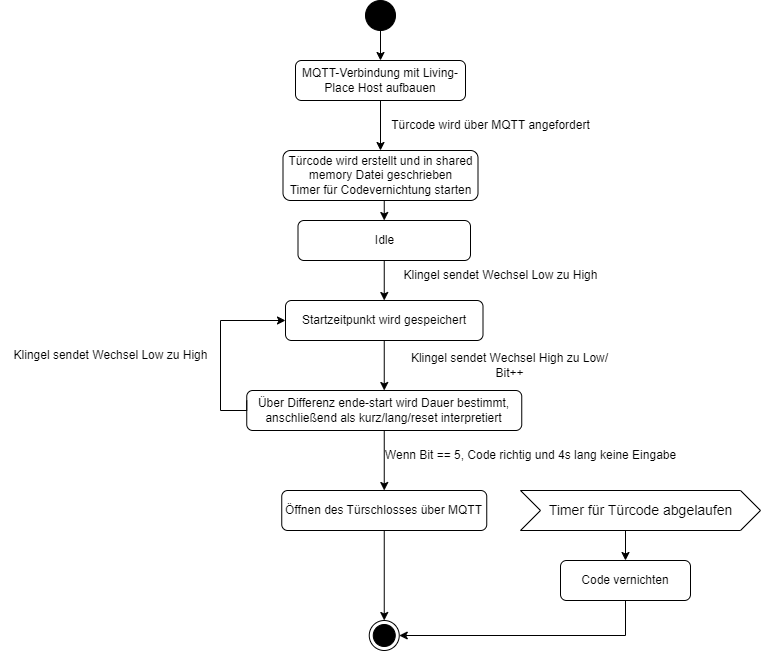

The diagram above was exported from draw.io. Its source (the exported page's mxGraphModel, read from the mxfile embedded in the PNG):
<mxGraphModel dx="2605" dy="881" grid="1" gridSize="10" guides="1" tooltips="1" connect="1" arrows="1" fold="1" page="1" pageScale="1" pageWidth="827" pageHeight="1169" math="0" shadow="0">
  <root>
    <mxCell id="WIyWlLk6GJQsqaUBKTNV-0" />
    <mxCell id="WIyWlLk6GJQsqaUBKTNV-1" parent="WIyWlLk6GJQsqaUBKTNV-0" />
    <mxCell id="ezMzhExrm87hg9vbTH7R-3" style="edgeStyle=orthogonalEdgeStyle;rounded=0;orthogonalLoop=1;jettySize=auto;html=1;exitX=0.5;exitY=1;exitDx=0;exitDy=0;entryX=0.5;entryY=0;entryDx=0;entryDy=0;" parent="WIyWlLk6GJQsqaUBKTNV-1" source="WIyWlLk6GJQsqaUBKTNV-3" target="ezMzhExrm87hg9vbTH7R-2" edge="1">
      <mxGeometry relative="1" as="geometry" />
    </mxCell>
    <mxCell id="WIyWlLk6GJQsqaUBKTNV-3" value="MQTT-Verbindung mit Living-Place Host aufbauen" style="rounded=1;whiteSpace=wrap;html=1;fontSize=12;glass=0;strokeWidth=1;shadow=0;" parent="WIyWlLk6GJQsqaUBKTNV-1" vertex="1">
      <mxGeometry x="135" y="60" width="170" height="40" as="geometry" />
    </mxCell>
    <mxCell id="ezMzhExrm87hg9vbTH7R-1" style="edgeStyle=orthogonalEdgeStyle;rounded=0;orthogonalLoop=1;jettySize=auto;html=1;exitX=0.5;exitY=1;exitDx=0;exitDy=0;entryX=0.5;entryY=0;entryDx=0;entryDy=0;" parent="WIyWlLk6GJQsqaUBKTNV-1" source="ezMzhExrm87hg9vbTH7R-0" target="WIyWlLk6GJQsqaUBKTNV-3" edge="1">
      <mxGeometry relative="1" as="geometry" />
    </mxCell>
    <mxCell id="ezMzhExrm87hg9vbTH7R-0" value="" style="ellipse;fillColor=strokeColor;" parent="WIyWlLk6GJQsqaUBKTNV-1" vertex="1">
      <mxGeometry x="205" width="30" height="30" as="geometry" />
    </mxCell>
    <mxCell id="ezMzhExrm87hg9vbTH7R-2" value="Türcode wird erstellt und in shared memory Datei geschrieben&lt;br&gt;Timer für Codevernichtung starten" style="rounded=1;whiteSpace=wrap;html=1;fontSize=12;glass=0;strokeWidth=1;shadow=0;" parent="WIyWlLk6GJQsqaUBKTNV-1" vertex="1">
      <mxGeometry x="122.5" y="150" width="195" height="50" as="geometry" />
    </mxCell>
    <mxCell id="ezMzhExrm87hg9vbTH7R-4" value="Türcode wird über MQTT angefordert" style="text;html=1;align=center;verticalAlign=middle;resizable=0;points=[];autosize=1;strokeColor=none;fillColor=none;" parent="WIyWlLk6GJQsqaUBKTNV-1" vertex="1">
      <mxGeometry x="220" y="110" width="220" height="30" as="geometry" />
    </mxCell>
    <mxCell id="ezMzhExrm87hg9vbTH7R-12" style="edgeStyle=orthogonalEdgeStyle;rounded=0;orthogonalLoop=1;jettySize=auto;html=1;exitX=0.5;exitY=1;exitDx=0;exitDy=0;entryX=0.5;entryY=0;entryDx=0;entryDy=0;" parent="WIyWlLk6GJQsqaUBKTNV-1" source="ezMzhExrm87hg9vbTH7R-2" target="ezMzhExrm87hg9vbTH7R-19" edge="1">
      <mxGeometry relative="1" as="geometry">
        <mxPoint x="220" y="280" as="sourcePoint" />
      </mxGeometry>
    </mxCell>
    <mxCell id="ezMzhExrm87hg9vbTH7R-17" style="edgeStyle=orthogonalEdgeStyle;rounded=0;orthogonalLoop=1;jettySize=auto;html=1;exitX=0.5;exitY=1;exitDx=0;exitDy=0;entryX=0.5;entryY=0;entryDx=0;entryDy=0;" parent="WIyWlLk6GJQsqaUBKTNV-1" source="ezMzhExrm87hg9vbTH7R-11" target="ezMzhExrm87hg9vbTH7R-16" edge="1">
      <mxGeometry relative="1" as="geometry" />
    </mxCell>
    <mxCell id="ezMzhExrm87hg9vbTH7R-11" value="Startzeitpunkt wird gespeichert" style="rounded=1;whiteSpace=wrap;html=1;fontSize=12;glass=0;strokeWidth=1;shadow=0;" parent="WIyWlLk6GJQsqaUBKTNV-1" vertex="1">
      <mxGeometry x="125" y="300" width="197.5" height="40" as="geometry" />
    </mxCell>
    <mxCell id="ezMzhExrm87hg9vbTH7R-14" value="&lt;span style=&quot;&quot;&gt;Klingel sendet Wechsel High zu Low/&lt;br&gt;Bit++&lt;br&gt;&lt;/span&gt;" style="text;html=1;align=center;verticalAlign=middle;resizable=0;points=[];autosize=1;strokeColor=none;fillColor=none;" parent="WIyWlLk6GJQsqaUBKTNV-1" vertex="1">
      <mxGeometry x="243.75" y="350" width="210" height="30" as="geometry" />
    </mxCell>
    <mxCell id="ezMzhExrm87hg9vbTH7R-15" value="&lt;span style=&quot;&quot;&gt;Klingel sendet Wechsel Low zu High&lt;/span&gt;" style="text;html=1;align=center;verticalAlign=middle;resizable=0;points=[];autosize=1;strokeColor=none;fillColor=none;" parent="WIyWlLk6GJQsqaUBKTNV-1" vertex="1">
      <mxGeometry x="230" y="260" width="220" height="30" as="geometry" />
    </mxCell>
    <mxCell id="ezMzhExrm87hg9vbTH7R-24" style="edgeStyle=orthogonalEdgeStyle;rounded=0;orthogonalLoop=1;jettySize=auto;html=1;exitX=0.5;exitY=1;exitDx=0;exitDy=0;entryX=0.5;entryY=0;entryDx=0;entryDy=0;" parent="WIyWlLk6GJQsqaUBKTNV-1" source="ezMzhExrm87hg9vbTH7R-16" target="ezMzhExrm87hg9vbTH7R-23" edge="1">
      <mxGeometry relative="1" as="geometry" />
    </mxCell>
    <mxCell id="ezMzhExrm87hg9vbTH7R-16" value="Über Differenz ende-start wird Dauer bestimmt, anschließend als kurz/lang/reset interpretiert" style="rounded=1;whiteSpace=wrap;html=1;fontSize=12;glass=0;strokeWidth=1;shadow=0;" parent="WIyWlLk6GJQsqaUBKTNV-1" vertex="1">
      <mxGeometry x="86.25" y="390" width="275" height="40" as="geometry" />
    </mxCell>
    <mxCell id="ezMzhExrm87hg9vbTH7R-22" style="edgeStyle=orthogonalEdgeStyle;rounded=0;orthogonalLoop=1;jettySize=auto;html=1;exitX=0.5;exitY=1;exitDx=0;exitDy=0;entryX=0.5;entryY=0;entryDx=0;entryDy=0;" parent="WIyWlLk6GJQsqaUBKTNV-1" source="ezMzhExrm87hg9vbTH7R-19" target="ezMzhExrm87hg9vbTH7R-11" edge="1">
      <mxGeometry relative="1" as="geometry" />
    </mxCell>
    <mxCell id="ezMzhExrm87hg9vbTH7R-19" value="Idle" style="rounded=1;whiteSpace=wrap;html=1;fontSize=12;glass=0;strokeWidth=1;shadow=0;" parent="WIyWlLk6GJQsqaUBKTNV-1" vertex="1">
      <mxGeometry x="137.5" y="220" width="172.5" height="40" as="geometry" />
    </mxCell>
    <mxCell id="ezMzhExrm87hg9vbTH7R-20" value="" style="edgeStyle=orthogonalEdgeStyle;rounded=0;orthogonalLoop=1;jettySize=auto;html=1;exitX=0;exitY=0.25;exitDx=0;exitDy=0;endArrow=classic;entryX=0;entryY=0.5;entryDx=0;entryDy=0;endFill=1;" parent="WIyWlLk6GJQsqaUBKTNV-1" source="ezMzhExrm87hg9vbTH7R-16" target="ezMzhExrm87hg9vbTH7R-11" edge="1">
      <mxGeometry relative="1" as="geometry">
        <mxPoint x="320" y="430" as="sourcePoint" />
        <mxPoint x="120" y="310" as="targetPoint" />
        <Array as="points">
          <mxPoint x="86" y="410" />
          <mxPoint x="60" y="410" />
          <mxPoint x="60" y="320" />
        </Array>
      </mxGeometry>
    </mxCell>
    <mxCell id="ezMzhExrm87hg9vbTH7R-27" style="edgeStyle=orthogonalEdgeStyle;rounded=0;orthogonalLoop=1;jettySize=auto;html=1;exitX=0.5;exitY=1;exitDx=0;exitDy=0;entryX=0.5;entryY=0;entryDx=0;entryDy=0;" parent="WIyWlLk6GJQsqaUBKTNV-1" source="ezMzhExrm87hg9vbTH7R-23" target="ezMzhExrm87hg9vbTH7R-26" edge="1">
      <mxGeometry relative="1" as="geometry" />
    </mxCell>
    <mxCell id="ezMzhExrm87hg9vbTH7R-23" value="Öffnen des Türschlosses über MQTT" style="rounded=1;whiteSpace=wrap;html=1;fontSize=12;glass=0;strokeWidth=1;shadow=0;" parent="WIyWlLk6GJQsqaUBKTNV-1" vertex="1">
      <mxGeometry x="121.25" y="490" width="205" height="40" as="geometry" />
    </mxCell>
    <mxCell id="ezMzhExrm87hg9vbTH7R-25" value="Wenn Bit == 5, Code richtig und 4s lang keine Eingabe" style="text;html=1;align=center;verticalAlign=middle;resizable=0;points=[];autosize=1;strokeColor=none;fillColor=none;" parent="WIyWlLk6GJQsqaUBKTNV-1" vertex="1">
      <mxGeometry x="215" y="445" width="310" height="20" as="geometry" />
    </mxCell>
    <mxCell id="ezMzhExrm87hg9vbTH7R-26" value="" style="ellipse;html=1;shape=endState;fillColor=strokeColor;" parent="WIyWlLk6GJQsqaUBKTNV-1" vertex="1">
      <mxGeometry x="208.75" y="620" width="30" height="30" as="geometry" />
    </mxCell>
    <mxCell id="ezMzhExrm87hg9vbTH7R-30" style="edgeStyle=orthogonalEdgeStyle;rounded=0;orthogonalLoop=1;jettySize=auto;html=1;exitX=0;exitY=0;exitDx=110;exitDy=40;exitPerimeter=0;entryX=0.5;entryY=0;entryDx=0;entryDy=0;" parent="WIyWlLk6GJQsqaUBKTNV-1" source="ezMzhExrm87hg9vbTH7R-28" target="ezMzhExrm87hg9vbTH7R-29" edge="1">
      <mxGeometry relative="1" as="geometry" />
    </mxCell>
    <mxCell id="ezMzhExrm87hg9vbTH7R-28" value="Timer für Türcode abgelaufen" style="html=1;shape=mxgraph.infographic.ribbonSimple;notch1=20;notch2=20;align=center;verticalAlign=middle;fontSize=14;fontStyle=0;fillColor=#FFFFFF;" parent="WIyWlLk6GJQsqaUBKTNV-1" vertex="1">
      <mxGeometry x="360" y="490" width="240" height="40" as="geometry" />
    </mxCell>
    <mxCell id="ezMzhExrm87hg9vbTH7R-31" style="edgeStyle=orthogonalEdgeStyle;rounded=0;orthogonalLoop=1;jettySize=auto;html=1;exitX=0.5;exitY=1;exitDx=0;exitDy=0;entryX=1;entryY=0.5;entryDx=0;entryDy=0;" parent="WIyWlLk6GJQsqaUBKTNV-1" source="ezMzhExrm87hg9vbTH7R-29" target="ezMzhExrm87hg9vbTH7R-26" edge="1">
      <mxGeometry relative="1" as="geometry" />
    </mxCell>
    <mxCell id="ezMzhExrm87hg9vbTH7R-29" value="Code vernichten" style="rounded=1;whiteSpace=wrap;html=1;fontSize=12;glass=0;strokeWidth=1;shadow=0;" parent="WIyWlLk6GJQsqaUBKTNV-1" vertex="1">
      <mxGeometry x="400" y="560" width="130" height="40" as="geometry" />
    </mxCell>
    <mxCell id="zVNcMf6MpLtG7f_UHhUY-0" value="&lt;span style=&quot;&quot;&gt;Klingel sendet Wechsel Low zu High&lt;/span&gt;" style="text;html=1;align=center;verticalAlign=middle;resizable=0;points=[];autosize=1;strokeColor=none;fillColor=none;" vertex="1" parent="WIyWlLk6GJQsqaUBKTNV-1">
      <mxGeometry x="-160" y="340" width="220" height="30" as="geometry" />
    </mxCell>
  </root>
</mxGraphModel>